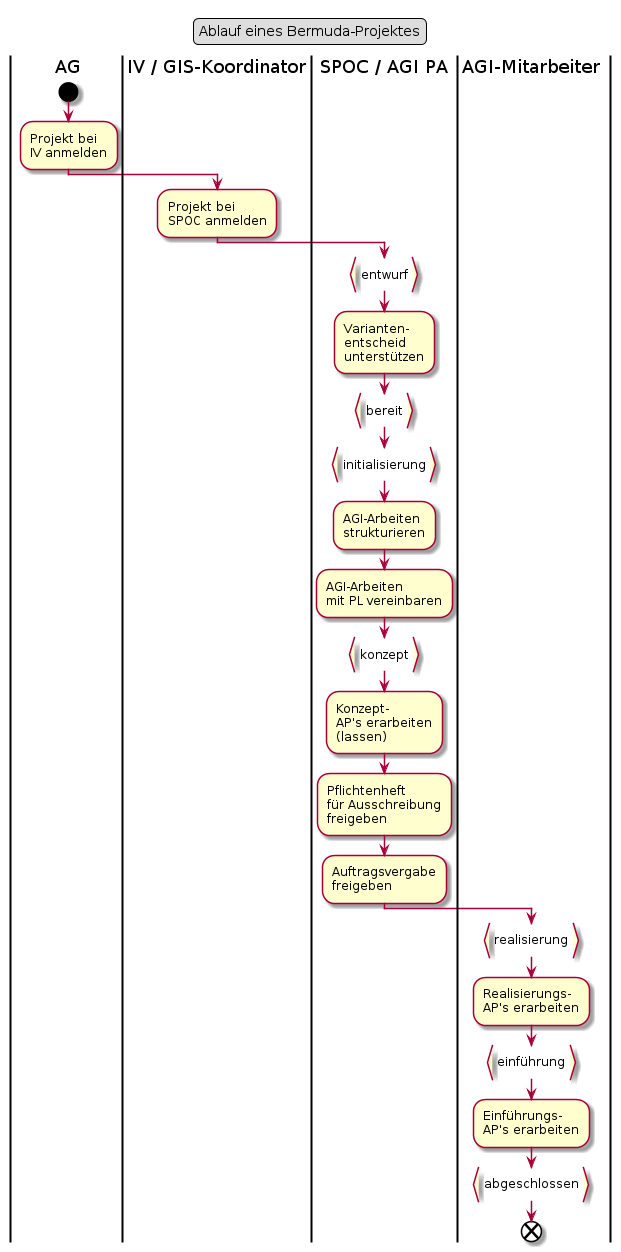

The diagram above was rendered by PlantUML. Its source (embedded in the PNG):
@startuml
legend top
	Ablauf eines Bermuda-Projektes
end legend
|AG|
start
:Projekt bei
IV anmelden;
|IV / GIS-Koordinator|
:Projekt bei
SPOC anmelden;
|SPOC / AGI PA|
:entwurf}
:Varianten-
entscheid
unterstützen;
:bereit}
:initialisierung}
:AGI-Arbeiten
strukturieren;
:AGI-Arbeiten
mit PL vereinbaren;
:konzept}
:Konzept-
AP's erarbeiten
(lassen);
:Pflichtenheft
für Ausschreibung
freigeben;
:Auftragsvergabe
freigeben;
|AGI-Mitarbeiter|
:realisierung}
:Realisierungs-
AP's erarbeiten;
:einführung}
:Einführungs-
AP's erarbeiten;
:abgeschlossen}
end
@enduml